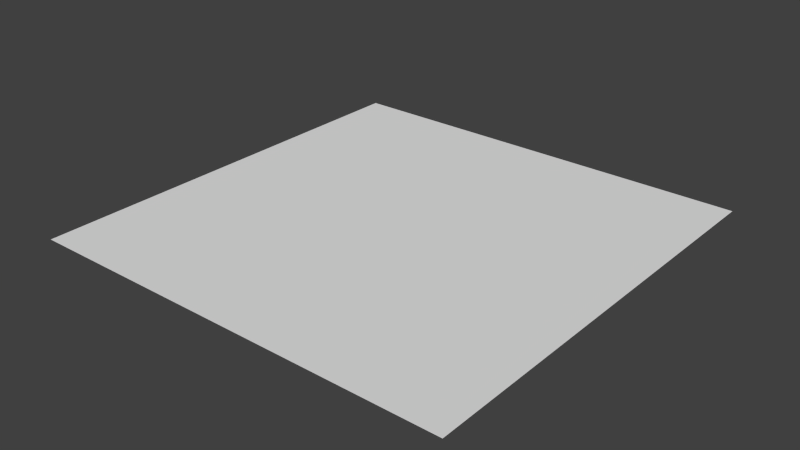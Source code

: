# Source: subdividedFloor.blend  (saved by Blender 2.63.0; exported with 4.5.12 LTS)
import bpy
from mathutils import Matrix  # noqa: F401  (used for matrix-valued properties, if any)

bpy.ops.wm.read_factory_settings(use_empty=True)
scene = bpy.context.scene
scene.name = 'Scene'

# ---- collections
col_collection_1 = bpy.data.collections.new('Collection 1'); scene.collection.children.link(col_collection_1)

# ---- world
world_world = bpy.data.worlds.new('World'); scene.world = world_world
world_world.color = (0.05088, 0.05088, 0.05088)
world_world.use_sun_shadow = False
world_world.sun_shadow_jitter_overblur = 0.0
world_world.cycles.sampling_method = 'MANUAL'
world_world.cycles.sample_map_resolution = 256

# ---- meshes
me_plane = bpy.data.meshes.new('Plane')
me_plane.from_pydata([(-14.74, 14.74, 0.0), (14.74, 14.74, 0.0), (-14.74, -14.74, 0.0), (14.74, -14.74, 0.0), (-1.712e-08, 14.74, 0.0), (-1.712e-08, -14.74, 0.0), (14.74, 2.18e-08, 0.0), (-14.74, 2.18e-08, 0.0), (-1.712e-08, 2.18e-08, 0.0), (7.372, 14.74, 0.0), (7.372, -14.74, 0.0), (14.74, 7.372, 0.0), (-14.74, -7.372, 0.0), (-7.372, 14.74, 0.0), (-7.372, -14.74, 0.0), (14.74, -7.372, 0.0), (-14.74, 7.372, 0.0), (-1.712e-08, 7.372, 0.0), (-1.712e-08, -7.372, 0.0), (-7.372, 2.18e-08, 0.0), (7.372, 2.18e-08, 0.0), (7.372, 7.372, 0.0), (-7.372, 7.372, 0.0), (-7.372, -7.372, 0.0), (7.372, -7.372, 0.0), (11.06, 14.74, 0.0), (11.06, -14.74, 0.0), (14.74, 11.06, 0.0), (-14.74, -11.06, 0.0), (-11.06, 14.74, 0.0), (-11.06, -14.74, 0.0), (14.74, -11.06, 0.0), (-14.74, 11.06, 0.0), (-1.712e-08, 11.06, 0.0), (-1.712e-08, -11.06, 0.0), (-11.06, 2.18e-08, 0.0), (3.686, 2.18e-08, 0.0), (3.686, 14.74, 0.0), (3.686, -14.74, 0.0), (14.74, 3.686, 0.0), (-14.74, -3.686, 0.0), (-3.686, 14.74, 0.0), (-3.686, -14.74, 0.0), (14.74, -3.686, 0.0), (-14.74, 3.686, 0.0), (-1.712e-08, 3.686, 0.0), (-1.712e-08, -3.686, 0.0), (-3.686, 2.18e-08, 0.0), (11.06, 2.18e-08, 0.0), (7.372, 11.06, 0.0), (7.372, 3.686, 0.0), (3.686, 7.372, 0.0), (11.06, 7.372, 0.0), (-7.372, 11.06, 0.0), (-7.372, 3.686, 0.0), (-11.06, 7.372, 0.0), (-3.686, 7.372, 0.0), (-7.372, -3.686, 0.0), (-7.372, -11.06, 0.0), (-11.06, -7.372, 0.0), (-3.686, -7.372, 0.0), (7.372, -3.686, 0.0), (7.372, -11.06, 0.0), (3.686, -7.372, 0.0), (11.06, -7.372, 0.0), (11.06, 11.06, 0.0), (-3.686, 11.06, 0.0), (-3.686, -3.686, 0.0), (11.06, -3.686, 0.0), (3.686, 11.06, 0.0), (3.686, 3.686, 0.0), (11.06, 3.686, 0.0), (-11.06, 11.06, 0.0), (-11.06, 3.686, 0.0), (-3.686, 3.686, 0.0), (-11.06, -3.686, 0.0), (-11.06, -11.06, 0.0), (-3.686, -11.06, 0.0), (3.686, -3.686, 0.0), (3.686, -11.06, 0.0), (11.06, -11.06, 0.0), (12.9, 14.74, 0.0), (12.9, -14.74, 0.0), (14.74, 12.9, 0.0), (-14.74, -12.9, 0.0), (-12.9, 14.74, 0.0), (-12.9, -14.74, 0.0), (14.74, -12.9, 0.0), (-14.74, 12.9, 0.0), (-1.712e-08, 12.9, 0.0), (-1.712e-08, -12.9, 0.0), (-12.9, 2.18e-08, 0.0), (1.843, 2.18e-08, 0.0), (1.843, 14.74, 0.0), (1.843, -14.74, 0.0), (14.74, 1.843, 0.0), (-14.74, -1.843, 0.0), (-1.843, 14.74, 0.0), (-1.843, -14.74, 0.0), (14.74, -1.843, 0.0), (-14.74, 1.843, 0.0), (-1.712e-08, 1.843, 0.0), (-1.712e-08, -1.843, 0.0), (-1.843, 2.18e-08, 0.0), (12.9, 2.18e-08, 0.0), (7.372, 12.9, 0.0), (7.372, 1.843, 0.0), (1.843, 7.372, 0.0), (9.215, 7.372, 0.0), (-7.372, 12.9, 0.0), (-7.372, 1.843, 0.0), (-12.9, 7.372, 0.0), (-5.529, 7.372, 0.0), (-7.372, -1.843, 0.0), (-7.372, -12.9, 0.0), (-12.9, -7.372, 0.0), (-5.529, -7.372, 0.0), (7.372, -1.843, 0.0), (7.372, -12.9, 0.0), (1.843, -7.372, 0.0), (9.215, -7.372, 0.0), (9.215, 14.74, 0.0), (9.215, -14.74, 0.0), (14.74, 9.215, 0.0), (-14.74, -9.215, 0.0), (-9.215, 14.74, 0.0), (-9.215, -14.74, 0.0), (14.74, -9.215, 0.0), (-14.74, 9.215, 0.0), (-1.712e-08, 9.215, 0.0), (-1.712e-08, -9.215, 0.0), (-9.215, 2.18e-08, 0.0), (5.529, 2.18e-08, 0.0), (5.529, 14.74, 0.0), (5.529, -14.74, 0.0), (14.74, 5.529, 0.0), (-14.74, -5.529, 0.0), (-5.529, 14.74, 0.0), (-5.529, -14.74, 0.0), (14.74, -5.529, 0.0), (-14.74, 5.529, 0.0), (-1.712e-08, 5.529, 0.0), (-1.712e-08, -5.529, 0.0), (-5.529, 2.18e-08, 0.0), (9.215, 2.18e-08, 0.0), (7.372, 9.215, 0.0), (7.372, 5.529, 0.0), (5.529, 7.372, 0.0), (12.9, 7.372, 0.0), (-7.372, 9.215, 0.0), (-7.372, 5.529, 0.0), (-9.215, 7.372, 0.0), (-1.843, 7.372, 0.0), (-7.372, -5.529, 0.0), (-7.372, -9.215, 0.0), (-9.215, -7.372, 0.0), (-1.843, -7.372, 0.0), (7.372, -5.529, 0.0), (7.372, -9.215, 0.0), (5.529, -7.372, 0.0), (12.9, -7.372, 0.0), (11.06, 12.9, 0.0), (11.06, 9.215, 0.0), (9.215, 11.06, 0.0), (12.9, 11.06, 0.0), (-3.686, 12.9, 0.0), (-3.686, 9.215, 0.0), (-5.529, 11.06, 0.0), (-1.843, 11.06, 0.0), (-3.686, -1.843, 0.0), (-3.686, -5.529, 0.0), (-5.529, -3.686, 0.0), (-1.843, -3.686, 0.0), (11.06, -1.843, 0.0), (11.06, -5.529, 0.0), (9.215, -3.686, 0.0), (12.9, -3.686, 0.0), (3.686, 12.9, 0.0), (3.686, 9.215, 0.0), (1.843, 11.06, 0.0), (5.529, 11.06, 0.0), (3.686, 5.529, 0.0), (3.686, 1.843, 0.0), (1.843, 3.686, 0.0), (5.529, 3.686, 0.0), (11.06, 5.529, 0.0), (11.06, 1.843, 0.0), (9.215, 3.686, 0.0), (12.9, 3.686, 0.0), (-11.06, 12.9, 0.0), (-11.06, 9.215, 0.0), (-12.9, 11.06, 0.0), (-9.215, 11.06, 0.0), (-11.06, 5.529, 0.0), (-11.06, 1.843, 0.0), (-12.9, 3.686, 0.0), (-9.215, 3.686, 0.0), (-3.686, 5.529, 0.0), (-3.686, 1.843, 0.0), (-5.529, 3.686, 0.0), (-1.843, 3.686, 0.0), (-11.06, -1.843, 0.0), (-11.06, -5.529, 0.0), (-12.9, -3.686, 0.0), (-9.215, -3.686, 0.0), (-11.06, -9.215, 0.0), (-11.06, -12.9, 0.0), (-12.9, -11.06, 0.0), (-9.215, -11.06, 0.0), (-3.686, -9.215, 0.0), (-3.686, -12.9, 0.0), (-5.529, -11.06, 0.0), (-1.843, -11.06, 0.0), (3.686, -1.843, 0.0), (3.686, -5.529, 0.0), (1.843, -3.686, 0.0), (5.529, -3.686, 0.0), (3.686, -9.215, 0.0), (3.686, -12.9, 0.0), (1.843, -11.06, 0.0), (5.529, -11.06, 0.0), (11.06, -9.215, 0.0), (11.06, -12.9, 0.0), (9.215, -11.06, 0.0), (12.9, -11.06, 0.0), (12.9, 12.9, 0.0), (-1.843, 12.9, 0.0), (-1.843, -1.843, 0.0), (12.9, -1.843, 0.0), (5.529, 12.9, 0.0), (5.529, 5.529, 0.0), (12.9, 5.529, 0.0), (-9.215, 12.9, 0.0), (-9.215, 5.529, 0.0), (-1.843, 5.529, 0.0), (-9.215, -1.843, 0.0), (-9.215, -9.215, 0.0), (-1.843, -9.215, 0.0), (5.529, -1.843, 0.0), (5.529, -9.215, 0.0), (12.9, -9.215, 0.0), (9.215, 12.9, 0.0), (9.215, 9.215, 0.0), (12.9, 9.215, 0.0), (-5.529, 12.9, 0.0), (-5.529, 9.215, 0.0), (-1.843, 9.215, 0.0), (-5.529, -1.843, 0.0), (-5.529, -5.529, 0.0), (-1.843, -5.529, 0.0), (9.215, -1.843, 0.0), (9.215, -5.529, 0.0), (12.9, -5.529, 0.0), (1.843, 12.9, 0.0), (1.843, 9.215, 0.0), (5.529, 9.215, 0.0), (1.843, 5.529, 0.0), (1.843, 1.843, 0.0), (5.529, 1.843, 0.0), (9.215, 5.529, 0.0), (9.215, 1.843, 0.0), (12.9, 1.843, 0.0), (-12.9, 12.9, 0.0), (-12.9, 9.215, 0.0), (-9.215, 9.215, 0.0), (-12.9, 5.529, 0.0), (-12.9, 1.843, 0.0), (-9.215, 1.843, 0.0), (-5.529, 5.529, 0.0), (-5.529, 1.843, 0.0), (-1.843, 1.843, 0.0), (-12.9, -1.843, 0.0), (-12.9, -5.529, 0.0), (-9.215, -5.529, 0.0), (-12.9, -9.215, 0.0), (-12.9, -12.9, 0.0), (-9.215, -12.9, 0.0), (-5.529, -9.215, 0.0), (-5.529, -12.9, 0.0), (-1.843, -12.9, 0.0), (1.843, -1.843, 0.0), (1.843, -5.529, 0.0), (5.529, -5.529, 0.0), (1.843, -9.215, 0.0), (1.843, -12.9, 0.0), (5.529, -12.9, 0.0), (9.215, -9.215, 0.0), (9.215, -12.9, 0.0), (12.9, -12.9, 0.0), (13.82, 14.74, 0.0), (13.82, -14.74, 0.0), (14.74, 13.82, 0.0), (-14.74, -13.82, 0.0), (-13.82, 14.74, 0.0), (-13.82, -14.74, 0.0), (14.74, -13.82, 0.0), (-14.74, 13.82, 0.0), (-1.712e-08, 13.82, 0.0), (-1.712e-08, -13.82, 0.0), (-13.82, 2.18e-08, 0.0), (0.9215, 2.18e-08, 0.0), (0.9215, 14.74, 0.0), (0.9215, -14.74, 0.0), (14.74, 0.9215, 0.0), (-14.74, -0.9215, 0.0), (-0.9215, 14.74, 0.0), (-0.9215, -14.74, 0.0), (14.74, -0.9215, 0.0), (-14.74, 0.9215, 0.0), (-1.712e-08, 0.9215, 0.0), (-1.712e-08, -0.9215, 0.0), (-0.9215, 2.18e-08, 0.0), (13.82, 2.18e-08, 0.0), (7.372, 13.82, 0.0), (7.372, 0.9215, 0.0), (0.9215, 7.372, 0.0), (8.294, 7.372, 0.0), (-7.372, 13.82, 0.0), (-7.372, 0.9215, 0.0), (-13.82, 7.372, 0.0), (-6.451, 7.372, 0.0), (-7.372, -0.9215, 0.0), (-7.372, -13.82, 0.0), (-13.82, -7.372, 0.0), (-6.451, -7.372, 0.0), (7.372, -0.9215, 0.0), (7.372, -13.82, 0.0), (0.9215, -7.372, 0.0), (8.294, -7.372, 0.0), (8.294, 14.74, 0.0), (8.294, -14.74, 0.0), (14.74, 8.294, 0.0), (-14.74, -8.294, 0.0), (-8.294, 14.74, 0.0), (-8.294, -14.74, 0.0), (14.74, -8.294, 0.0), (-14.74, 8.294, 0.0), (-1.712e-08, 8.294, 0.0), (-1.712e-08, -8.294, 0.0), (-8.294, 2.18e-08, 0.0), (6.451, 2.18e-08, 0.0), (6.451, 14.74, 0.0), (6.451, -14.74, 0.0), (14.74, 6.451, 0.0), (-14.74, -6.451, 0.0), (-6.451, 14.74, 0.0), (-6.451, -14.74, 0.0), (14.74, -6.451, 0.0), (-14.74, 6.451, 0.0), (-1.712e-08, 6.451, 0.0), (-1.712e-08, -6.451, 0.0), (-6.451, 2.18e-08, 0.0), (8.294, 2.18e-08, 0.0), (7.372, 8.294, 0.0), (7.372, 6.451, 0.0), (6.451, 7.372, 0.0), (13.82, 7.372, 0.0), (-7.372, 8.294, 0.0), (-7.372, 6.451, 0.0), (-8.294, 7.372, 0.0), (-0.9215, 7.372, 0.0), (-7.372, -6.451, 0.0), (-7.372, -8.294, 0.0), (-8.294, -7.372, 0.0), (-0.9215, -7.372, 0.0), (7.372, -6.451, 0.0), (7.372, -8.294, 0.0), (6.451, -7.372, 0.0), (13.82, -7.372, 0.0), (11.06, 13.82, 0.0), (11.06, 8.294, 0.0), (8.294, 11.06, 0.0), (11.98, 11.06, 0.0), (-3.686, 13.82, 0.0), (-3.686, 8.294, 0.0), (-6.451, 11.06, 0.0), (-2.765, 11.06, 0.0), (-3.686, -0.9215, 0.0), (-3.686, -6.451, 0.0), (-6.451, -3.686, 0.0), (-2.765, -3.686, 0.0), (11.06, -0.9215, 0.0), (11.06, -6.451, 0.0), (8.294, -3.686, 0.0), (11.98, -3.686, 0.0), (3.686, 13.82, 0.0), (3.686, 8.294, 0.0), (0.9215, 11.06, 0.0), (4.608, 11.06, 0.0), (3.686, 6.451, 0.0), (3.686, 0.9215, 0.0), (0.9215, 3.686, 0.0), (4.608, 3.686, 0.0), (11.06, 6.451, 0.0), (11.06, 0.9215, 0.0), (8.294, 3.686, 0.0), (11.98, 3.686, 0.0), (-11.06, 13.82, 0.0), (-11.06, 8.294, 0.0), (-13.82, 11.06, 0.0), (-10.14, 11.06, 0.0), (-11.06, 6.451, 0.0), (-11.06, 0.9215, 0.0), (-13.82, 3.686, 0.0), (-10.14, 3.686, 0.0), (-3.686, 6.451, 0.0), (-3.686, 0.9215, 0.0), (-6.451, 3.686, 0.0), (-2.765, 3.686, 0.0), (-11.06, -0.9215, 0.0), (-11.06, -6.451, 0.0), (-13.82, -3.686, 0.0), (-10.14, -3.686, 0.0), (-11.06, -8.294, 0.0), (-11.06, -13.82, 0.0), (-13.82, -11.06, 0.0), (-10.14, -11.06, 0.0), (-3.686, -8.294, 0.0), (-3.686, -13.82, 0.0), (-6.451, -11.06, 0.0), (-2.765, -11.06, 0.0), (3.686, -0.9215, 0.0), (3.686, -6.451, 0.0), (0.9215, -3.686, 0.0), (4.608, -3.686, 0.0), (3.686, -8.294, 0.0), (3.686, -13.82, 0.0), (0.9215, -11.06, 0.0), (4.608, -11.06, 0.0), (11.06, -8.294, 0.0), (11.06, -13.82, 0.0), (8.294, -11.06, 0.0), (11.98, -11.06, 0.0), (11.98, 14.74, 0.0), (11.98, -14.74, 0.0), (14.74, 11.98, 0.0), (-14.74, -11.98, 0.0), (-11.98, 14.74, 0.0), (-11.98, -14.74, 0.0), (14.74, -11.98, 0.0), (-14.74, 11.98, 0.0), (-1.712e-08, 11.98, 0.0), (-1.712e-08, -11.98, 0.0), (-11.98, 2.18e-08, 0.0), (2.765, 2.18e-08, 0.0), (2.765, 14.74, 0.0), (2.765, -14.74, 0.0), (14.74, 2.765, 0.0), (-14.74, -2.765, 0.0), (-2.765, 14.74, 0.0), (-2.765, -14.74, 0.0), (14.74, -2.765, 0.0), (-14.74, 2.765, 0.0), (-1.712e-08, 2.765, 0.0), (-1.712e-08, -2.765, 0.0), (-2.765, 2.18e-08, 0.0), (11.98, 2.18e-08, 0.0), (7.372, 11.98, 0.0), (7.372, 2.765, 0.0), (2.765, 7.372, 0.0), (10.14, 7.372, 0.0), (-7.372, 11.98, 0.0), (-7.372, 2.765, 0.0), (-11.98, 7.372, 0.0), (-4.608, 7.372, 0.0), (-7.372, -2.765, 0.0), (-7.372, -11.98, 0.0), (-11.98, -7.372, 0.0), (-4.608, -7.372, 0.0), (7.372, -2.765, 0.0), (7.372, -11.98, 0.0), (2.765, -7.372, 0.0), (10.14, -7.372, 0.0), (10.14, 14.74, 0.0), (10.14, -14.74, 0.0), (14.74, 10.14, 0.0), (-14.74, -10.14, 0.0), (-10.14, 14.74, 0.0), (-10.14, -14.74, 0.0), (14.74, -10.14, 0.0), (-14.74, 10.14, 0.0), (-1.712e-08, 10.14, 0.0), (-1.712e-08, -10.14, 0.0), (-10.14, 2.18e-08, 0.0), (4.608, 2.18e-08, 0.0), (4.608, 14.74, 0.0), (4.608, -14.74, 0.0), (14.74, 4.608, 0.0), (-14.74, -4.608, 0.0), (-4.608, 14.74, 0.0), (-4.608, -14.74, 0.0), (14.74, -4.608, 0.0), (-14.74, 4.608, 0.0), (-1.712e-08, 4.608, 0.0), (-1.712e-08, -4.608, 0.0), (-4.608, 2.18e-08, 0.0), (10.14, 2.18e-08, 0.0), (7.372, 10.14, 0.0), (7.372, 4.608, 0.0), (4.608, 7.372, 0.0), (11.98, 7.372, 0.0), (-7.372, 10.14, 0.0), (-7.372, 4.608, 0.0), (-10.14, 7.372, 0.0), (-2.765, 7.372, 0.0), (-7.372, -4.608, 0.0), (-7.372, -10.14, 0.0), (-10.14, -7.372, 0.0), (-2.765, -7.372, 0.0), (7.372, -4.608, 0.0), (7.372, -10.14, 0.0), (4.608, -7.372, 0.0), (11.98, -7.372, 0.0), (11.06, 11.98, 0.0), (11.06, 10.14, 0.0), (10.14, 11.06, 0.0), (13.82, 11.06, 0.0), (-3.686, 11.98, 0.0), (-3.686, 10.14, 0.0), (-4.608, 11.06, 0.0), (-0.9215, 11.06, 0.0), (-3.686, -2.765, 0.0), (-3.686, -4.608, 0.0), (-4.608, -3.686, 0.0), (-0.9215, -3.686, 0.0), (11.06, -2.765, 0.0), (11.06, -4.608, 0.0), (10.14, -3.686, 0.0), (13.82, -3.686, 0.0), (3.686, 11.98, 0.0), (3.686, 10.14, 0.0), (2.765, 11.06, 0.0), (6.451, 11.06, 0.0), (3.686, 4.608, 0.0), (3.686, 2.765, 0.0), (2.765, 3.686, 0.0), (6.451, 3.686, 0.0), (11.06, 4.608, 0.0), (11.06, 2.765, 0.0), (10.14, 3.686, 0.0), (13.82, 3.686, 0.0), (-11.06, 11.98, 0.0), (-11.06, 10.14, 0.0), (-11.98, 11.06, 0.0), (-8.294, 11.06, 0.0), (-11.06, 4.608, 0.0), (-11.06, 2.765, 0.0), (-11.98, 3.686, 0.0), (-8.294, 3.686, 0.0), (-3.686, 4.608, 0.0), (-3.686, 2.765, 0.0), (-4.608, 3.686, 0.0), (-0.9215, 3.686, 0.0), (-11.06, -2.765, 0.0), (-11.06, -4.608, 0.0), (-11.98, -3.686, 0.0), (-8.294, -3.686, 0.0), (-11.06, -10.14, 0.0), (-11.06, -11.98, 0.0), (-11.98, -11.06, 0.0), (-8.294, -11.06, 0.0), (-3.686, -10.14, 0.0), (-3.686, -11.98, 0.0), (-4.608, -11.06, 0.0), (-0.9215, -11.06, 0.0), (3.686, -2.765, 0.0), (3.686, -4.608, 0.0), (2.765, -3.686, 0.0), (6.451, -3.686, 0.0), (3.686, -10.14, 0.0), (3.686, -11.98, 0.0), (2.765, -11.06, 0.0), (6.451, -11.06, 0.0), (11.06, -10.14, 0.0), (11.06, -11.98, 0.0), (10.14, -11.06, 0.0), (13.82, -11.06, 0.0), (12.9, 13.82, 0.0), (12.9, 11.98, 0.0), (11.98, 12.9, 0.0), (13.82, 12.9, 0.0), (-1.843, 13.82, 0.0), (-1.843, 11.98, 0.0), (-2.765, 12.9, 0.0), (-0.9215, 12.9, 0.0), (-1.843, -0.9215, 0.0), (-1.843, -2.765, 0.0), (-2.765, -1.843, 0.0), (-0.9215, -1.843, 0.0), (12.9, -0.9215, 0.0), (12.9, -2.765, 0.0), (11.98, -1.843, 0.0), (13.82, -1.843, 0.0), (5.529, 13.82, 0.0), (5.529, 11.98, 0.0), (4.608, 12.9, 0.0), (6.451, 12.9, 0.0), (5.529, 6.451, 0.0), (5.529, 4.608, 0.0), (4.608, 5.529, 0.0), (6.451, 5.529, 0.0), (12.9, 6.451, 0.0), (12.9, 4.608, 0.0), (11.98, 5.529, 0.0), (13.82, 5.529, 0.0), (-9.215, 13.82, 0.0), (-9.215, 11.98, 0.0), (-10.14, 12.9, 0.0), (-8.294, 12.9, 0.0), (-9.215, 6.451, 0.0), (-9.215, 4.608, 0.0), (-10.14, 5.529, 0.0), (-8.294, 5.529, 0.0), (-1.843, 6.451, 0.0), (-1.843, 4.608, 0.0), (-2.765, 5.529, 0.0), (-0.9215, 5.529, 0.0), (-9.215, -0.9215, 0.0), (-9.215, -2.765, 0.0), (-10.14, -1.843, 0.0), (-8.294, -1.843, 0.0), (-9.215, -8.294, 0.0), (-9.215, -10.14, 0.0), (-10.14, -9.215, 0.0), (-8.294, -9.215, 0.0), (-1.843, -8.294, 0.0), (-1.843, -10.14, 0.0), (-2.765, -9.215, 0.0), (-0.9215, -9.215, 0.0), (5.529, -0.9215, 0.0), (5.529, -2.765, 0.0), (4.608, -1.843, 0.0), (6.451, -1.843, 0.0), (5.529, -8.294, 0.0), (5.529, -10.14, 0.0), (4.608, -9.215, 0.0), (6.451, -9.215, 0.0), (12.9, -8.294, 0.0), (12.9, -10.14, 0.0), (11.98, -9.215, 0.0), (13.82, -9.215, 0.0), (9.215, 13.82, 0.0), (9.215, 11.98, 0.0), (8.294, 12.9, 0.0), (10.14, 12.9, 0.0), (9.215, 10.14, 0.0), (9.215, 8.294, 0.0), (8.294, 9.215, 0.0), (10.14, 9.215, 0.0), (12.9, 10.14, 0.0), (12.9, 8.294, 0.0), (11.98, 9.215, 0.0), (13.82, 9.215, 0.0), (-5.529, 13.82, 0.0), (-5.529, 11.98, 0.0), (-6.451, 12.9, 0.0), (-4.608, 12.9, 0.0), (-5.529, 10.14, 0.0), (-5.529, 8.294, 0.0), (-6.451, 9.215, 0.0), (-4.608, 9.215, 0.0), (-1.843, 10.14, 0.0), (-1.843, 8.294, 0.0), (-2.765, 9.215, 0.0), (-0.9215, 9.215, 0.0), (-5.529, -0.9215, 0.0), (-5.529, -2.765, 0.0), (-6.451, -1.843, 0.0), (-4.608, -1.843, 0.0), (-5.529, -4.608, 0.0), (-5.529, -6.451, 0.0), (-6.451, -5.529, 0.0), (-4.608, -5.529, 0.0), (-1.843, -4.608, 0.0), (-1.843, -6.451, 0.0), (-2.765, -5.529, 0.0), (-0.9215, -5.529, 0.0), (9.215, -0.9215, 0.0), (9.215, -2.765, 0.0), (8.294, -1.843, 0.0), (10.14, -1.843, 0.0), (9.215, -4.608, 0.0), (9.215, -6.451, 0.0), (8.294, -5.529, 0.0), (10.14, -5.529, 0.0), (12.9, -4.608, 0.0), (12.9, -6.451, 0.0), (11.98, -5.529, 0.0), (13.82, -5.529, 0.0), (1.843, 13.82, 0.0), (1.843, 11.98, 0.0), (0.9215, 12.9, 0.0), (2.765, 12.9, 0.0), (1.843, 10.14, 0.0), (1.843, 8.294, 0.0), (0.9215, 9.215, 0.0), (2.765, 9.215, 0.0), (5.529, 10.14, 0.0), (5.529, 8.294, 0.0), (4.608, 9.215, 0.0), (6.451, 9.215, 0.0), (1.843, 6.451, 0.0), (1.843, 4.608, 0.0), (0.9215, 5.529, 0.0), (2.765, 5.529, 0.0), (1.843, 2.765, 0.0), (1.843, 0.9215, 0.0), (0.9215, 1.843, 0.0), (2.765, 1.843, 0.0), (5.529, 2.765, 0.0), (5.529, 0.9215, 0.0), (4.608, 1.843, 0.0), (6.451, 1.843, 0.0), (9.215, 6.451, 0.0), (9.215, 4.608, 0.0), (8.294, 5.529, 0.0), (10.14, 5.529, 0.0), (9.215, 2.765, 0.0), (9.215, 0.9215, 0.0), (8.294, 1.843, 0.0), (10.14, 1.843, 0.0), (12.9, 2.765, 0.0), (12.9, 0.9215, 0.0), (11.98, 1.843, 0.0), (13.82, 1.843, 0.0), (-12.9, 13.82, 0.0), (-12.9, 11.98, 0.0), (-13.82, 12.9, 0.0), (-11.98, 12.9, 0.0), (-12.9, 10.14, 0.0), (-12.9, 8.294, 0.0), (-13.82, 9.215, 0.0), (-11.98, 9.215, 0.0), (-9.215, 10.14, 0.0), (-9.215, 8.294, 0.0), (-10.14, 9.215, 0.0), (-8.294, 9.215, 0.0), (-12.9, 6.451, 0.0), (-12.9, 4.608, 0.0), (-13.82, 5.529, 0.0), (-11.98, 5.529, 0.0), (-12.9, 2.765, 0.0), (-12.9, 0.9215, 0.0), (-13.82, 1.843, 0.0), (-11.98, 1.843, 0.0), (-9.215, 2.765, 0.0), (-9.215, 0.9215, 0.0), (-10.14, 1.843, 0.0), (-8.294, 1.843, 0.0), (-5.529, 6.451, 0.0), (-5.529, 4.608, 0.0), (-6.451, 5.529, 0.0), (-4.608, 5.529, 0.0), (-5.529, 2.765, 0.0), (-5.529, 0.9215, 0.0), (-6.451, 1.843, 0.0), (-4.608, 1.843, 0.0), (-1.843, 2.765, 0.0), (-1.843, 0.9215, 0.0), (-2.765, 1.843, 0.0), (-0.9215, 1.843, 0.0), (-12.9, -0.9215, 0.0), (-12.9, -2.765, 0.0), (-13.82, -1.843, 0.0), (-11.98, -1.843, 0.0), (-12.9, -4.608, 0.0), (-12.9, -6.451, 0.0), (-13.82, -5.529, 0.0), (-11.98, -5.529, 0.0), (-9.215, -4.608, 0.0), (-9.215, -6.451, 0.0), (-10.14, -5.529, 0.0), (-8.294, -5.529, 0.0), (-12.9, -8.294, 0.0), (-12.9, -10.14, 0.0), (-13.82, -9.215, 0.0), (-11.98, -9.215, 0.0), (-12.9, -11.98, 0.0), (-12.9, -13.82, 0.0), (-13.82, -12.9, 0.0), (-11.98, -12.9, 0.0), (-9.215, -11.98, 0.0), (-9.215, -13.82, 0.0), (-10.14, -12.9, 0.0), (-8.294, -12.9, 0.0), (-5.529, -8.294, 0.0), (-5.529, -10.14, 0.0), (-6.451, -9.215, 0.0), (-4.608, -9.215, 0.0), (-5.529, -11.98, 0.0), (-5.529, -13.82, 0.0), (-6.451, -12.9, 0.0), (-4.608, -12.9, 0.0), (-1.843, -11.98, 0.0), (-1.843, -13.82, 0.0), (-2.765, -12.9, 0.0), (-0.9215, -12.9, 0.0), (1.843, -0.9215, 0.0), (1.843, -2.765, 0.0), (0.9215, -1.843, 0.0), (2.765, -1.843, 0.0), (1.843, -4.608, 0.0), (1.843, -6.451, 0.0), (0.9215, -5.529, 0.0), (2.765, -5.529, 0.0), (5.529, -4.608, 0.0), (5.529, -6.451, 0.0), (4.608, -5.529, 0.0), (6.451, -5.529, 0.0), (1.843, -8.294, 0.0), (1.843, -10.14, 0.0), (0.9215, -9.215, 0.0), (2.765, -9.215, 0.0), (1.843, -11.98, 0.0), (1.843, -13.82, 0.0), (0.9215, -12.9, 0.0), (2.765, -12.9, 0.0), (5.529, -11.98, 0.0), (5.529, -13.82, 0.0), (4.608, -12.9, 0.0), (6.451, -12.9, 0.0), (9.215, -8.294, 0.0), (9.215, -10.14, 0.0), (8.294, -9.215, 0.0), (10.14, -9.215, 0.0), (9.215, -11.98, 0.0), (9.215, -13.82, 0.0), (8.294, -12.9, 0.0), (10.14, -12.9, 0.0), (12.9, -11.98, 0.0), (12.9, -13.82, 0.0), (11.98, -12.9, 0.0), (13.82, -12.9, 0.0), (13.82, 13.82, 0.0), (-0.9215, 13.82, 0.0), (-0.9215, -0.9215, 0.0), (13.82, -0.9215, 0.0), (6.451, 13.82, 0.0), (6.451, 6.451, 0.0), (13.82, 6.451, 0.0), (-8.294, 13.82, 0.0), (-8.294, 6.451, 0.0), (-0.9215, 6.451, 0.0), (-8.294, -0.9215, 0.0), (-8.294, -8.294, 0.0), (-0.9215, -8.294, 0.0), (6.451, -0.9215, 0.0), (6.451, -8.294, 0.0), (13.82, -8.294, 0.0), (10.14, 13.82, 0.0), (10.14, 10.14, 0.0), (13.82, 10.14, 0.0), (-4.608, 13.82, 0.0), (-4.608, 10.14, 0.0), (-0.9215, 10.14, 0.0), (-4.608, -0.9215, 0.0), (-4.608, -4.608, 0.0), (-0.9215, -4.608, 0.0), (10.14, -0.9215, 0.0), (10.14, -4.608, 0.0), (13.82, -4.608, 0.0), (2.765, 13.82, 0.0), (2.765, 10.14, 0.0), (6.451, 10.14, 0.0), (2.765, 6.451, 0.0), (2.765, 2.765, 0.0), (6.451, 2.765, 0.0), (10.14, 6.451, 0.0), (10.14, 2.765, 0.0), (13.82, 2.765, 0.0), (-11.98, 13.82, 0.0), (-11.98, 10.14, 0.0), (-8.294, 10.14, 0.0), (-11.98, 6.451, 0.0), (-11.98, 2.765, 0.0), (-8.294, 2.765, 0.0), (-4.608, 6.451, 0.0), (-4.608, 2.765, 0.0), (-0.9215, 2.765, 0.0), (-11.98, -0.9215, 0.0), (-11.98, -4.608, 0.0), (-8.294, -4.608, 0.0), (-11.98, -8.294, 0.0), (-11.98, -11.98, 0.0), (-8.294, -11.98, 0.0), (-4.608, -8.294, 0.0), (-4.608, -11.98, 0.0), (-0.9215, -11.98, 0.0), (2.765, -0.9215, 0.0), (2.765, -4.608, 0.0), (6.451, -4.608, 0.0), (2.765, -8.294, 0.0), (2.765, -11.98, 0.0), (6.451, -11.98, 0.0), (10.14, -8.294, 0.0), (10.14, -11.98, 0.0), (13.82, -11.98, 0.0), (11.98, 13.82, 0.0), (11.98, 11.98, 0.0), (13.82, 11.98, 0.0), (-2.765, 13.82, 0.0), (-2.765, 11.98, 0.0), (-0.9215, 11.98, 0.0), (-2.765, -0.9215, 0.0), (-2.765, -2.765, 0.0), (-0.9215, -2.765, 0.0), (11.98, -0.9215, 0.0), (11.98, -2.765, 0.0), (13.82, -2.765, 0.0), (4.608, 13.82, 0.0), (4.608, 11.98, 0.0), (6.451, 11.98, 0.0), (4.608, 6.451, 0.0), (4.608, 4.608, 0.0), (6.451, 4.608, 0.0), (11.98, 6.451, 0.0), (11.98, 4.608, 0.0), (13.82, 4.608, 0.0), (-10.14, 13.82, 0.0), (-10.14, 11.98, 0.0), (-8.294, 11.98, 0.0), (-10.14, 6.451, 0.0), (-10.14, 4.608, 0.0), (-8.294, 4.608, 0.0), (-2.765, 6.451, 0.0), (-2.765, 4.608, 0.0), (-0.9215, 4.608, 0.0), (-10.14, -0.9215, 0.0), (-10.14, -2.765, 0.0), (-8.294, -2.765, 0.0), (-10.14, -8.294, 0.0), (-10.14, -10.14, 0.0), (-8.294, -10.14, 0.0), (-2.765, -8.294, 0.0), (-2.765, -10.14, 0.0), (-0.9215, -10.14, 0.0), (4.608, -0.9215, 0.0), (4.608, -2.765, 0.0), (6.451, -2.765, 0.0), (4.608, -8.294, 0.0), (4.608, -10.14, 0.0), (6.451, -10.14, 0.0), (11.98, -8.294, 0.0), (11.98, -10.14, 0.0), (13.82, -10.14, 0.0), (8.294, 13.82, 0.0), (8.294, 11.98, 0.0), (10.14, 11.98, 0.0), (8.294, 10.14, 0.0), (8.294, 8.294, 0.0), (10.14, 8.294, 0.0), (11.98, 10.14, 0.0), (11.98, 8.294, 0.0), (13.82, 8.294, 0.0), (-6.451, 13.82, 0.0), (-6.451, 11.98, 0.0), (-4.608, 11.98, 0.0), (-6.451, 10.14, 0.0), (-6.451, 8.294, 0.0), (-4.608, 8.294, 0.0), (-2.765, 10.14, 0.0), (-2.765, 8.294, 0.0), (-0.9215, 8.294, 0.0), (-6.451, -0.9215, 0.0), (-6.451, -2.765, 0.0), (-4.608, -2.765, 0.0), (-6.451, -4.608, 0.0), (-6.451, -6.451, 0.0), (-4.608, -6.451, 0.0), (-2.765, -4.608, 0.0), (-2.765, -6.451, 0.0), (-0.9215, -6.451, 0.0), (8.294, -0.9215, 0.0), (8.294, -2.765, 0.0), (10.14, -2.765, 0.0), (8.294, -4.608, 0.0), (8.294, -6.451, 0.0), (10.14, -6.451, 0.0), (11.98, -4.608, 0.0), (11.98, -6.451, 0.0), (13.82, -6.451, 0.0), (0.9215, 13.82, 0.0), (0.9215, 11.98, 0.0), (2.765, 11.98, 0.0), (0.9215, 10.14, 0.0), (0.9215, 8.294, 0.0), (2.765, 8.294, 0.0), (4.608, 10.14, 0.0), (4.608, 8.294, 0.0), (6.451, 8.294, 0.0), (0.9215, 6.451, 0.0), (0.9215, 4.608, 0.0), (2.765, 4.608, 0.0), (0.9215, 2.765, 0.0), (0.9215, 0.9215, 0.0), (2.765, 0.9215, 0.0), (4.608, 2.765, 0.0), (4.608, 0.9215, 0.0), (6.451, 0.9215, 0.0), (8.294, 6.451, 0.0), (8.294, 4.608, 0.0), (10.14, 4.608, 0.0), (8.294, 2.765, 0.0), (8.294, 0.9215, 0.0), (10.14, 0.9215, 0.0), (11.98, 2.765, 0.0), (11.98, 0.9215, 0.0), (13.82, 0.9215, 0.0), (-13.82, 13.82, 0.0), (-13.82, 11.98, 0.0), (-11.98, 11.98, 0.0), (-13.82, 10.14, 0.0), (-13.82, 8.294, 0.0), (-11.98, 8.294, 0.0), (-10.14, 10.14, 0.0), (-10.14, 8.294, 0.0), (-8.294, 8.294, 0.0), (-13.82, 6.451, 0.0), (-13.82, 4.608, 0.0), (-11.98, 4.608, 0.0), (-13.82, 2.765, 0.0), (-13.82, 0.9215, 0.0), (-11.98, 0.9215, 0.0), (-10.14, 2.765, 0.0), (-10.14, 0.9215, 0.0), (-8.294, 0.9215, 0.0), (-6.451, 6.451, 0.0), (-6.451, 4.608, 0.0), (-4.608, 4.608, 0.0), (-6.451, 2.765, 0.0), (-6.451, 0.9215, 0.0), (-4.608, 0.9215, 0.0), (-2.765, 2.765, 0.0), (-2.765, 0.9215, 0.0), (-0.9215, 0.9215, 0.0), (-13.82, -0.9215, 0.0), (-13.82, -2.765, 0.0), (-11.98, -2.765, 0.0), (-13.82, -4.608, 0.0), (-13.82, -6.451, 0.0), (-11.98, -6.451, 0.0), (-10.14, -4.608, 0.0), (-10.14, -6.451, 0.0), (-8.294, -6.451, 0.0), (-13.82, -8.294, 0.0), (-13.82, -10.14, 0.0), (-11.98, -10.14, 0.0), (-13.82, -11.98, 0.0), (-13.82, -13.82, 0.0), (-11.98, -13.82, 0.0), (-10.14, -11.98, 0.0), (-10.14, -13.82, 0.0), (-8.294, -13.82, 0.0), (-6.451, -8.294, 0.0), (-6.451, -10.14, 0.0), (-4.608, -10.14, 0.0), (-6.451, -11.98, 0.0), (-6.451, -13.82, 0.0), (-4.608, -13.82, 0.0), (-2.765, -11.98, 0.0), (-2.765, -13.82, 0.0), (-0.9215, -13.82, 0.0), (0.9215, -0.9215, 0.0), (0.9215, -2.765, 0.0), (2.765, -2.765, 0.0), (0.9215, -4.608, 0.0), (0.9215, -6.451, 0.0), (2.765, -6.451, 0.0), (4.608, -4.608, 0.0), (4.608, -6.451, 0.0), (6.451, -6.451, 0.0), (0.9215, -8.294, 0.0), (0.9215, -10.14, 0.0), (2.765, -10.14, 0.0), (0.9215, -11.98, 0.0), (0.9215, -13.82, 0.0), (2.765, -13.82, 0.0), (4.608, -11.98, 0.0), (4.608, -13.82, 0.0), (6.451, -13.82, 0.0), (8.294, -8.294, 0.0), (8.294, -10.14, 0.0), (10.14, -10.14, 0.0), (8.294, -11.98, 0.0), (8.294, -13.82, 0.0), (10.14, -13.82, 0.0), (11.98, -11.98, 0.0), (11.98, -13.82, 0.0), (13.82, -13.82, 0.0)], [], [(833, 291, 1, 289), (834, 297, 4, 305), (835, 310, 8, 311), (836, 307, 6, 312), (837, 313, 9, 341), (838, 354, 21, 355), (839, 343, 11, 356), (840, 317, 13, 333), (841, 358, 22, 359), (842, 349, 17, 360), (843, 321, 19, 339), (844, 362, 23, 363), (845, 338, 18, 364), (846, 325, 20, 340), (847, 366, 24, 367), (848, 335, 15, 368), (849, 369, 25, 473), (850, 514, 65, 515), (851, 475, 27, 516), (852, 373, 41, 489), (853, 518, 66, 519), (854, 481, 33, 520), (855, 377, 47, 495), (856, 522, 67, 523), (857, 494, 46, 524), (858, 381, 48, 496), (859, 526, 68, 527), (860, 491, 43, 528), (861, 385, 37, 445), (862, 530, 69, 531), (863, 497, 49, 532), (864, 389, 51, 459), (865, 534, 70, 535), (866, 458, 50, 536), (867, 393, 52, 460), (868, 538, 71, 539), (869, 447, 39, 540), (870, 397, 29, 437), (871, 542, 72, 543), (872, 501, 53, 544), (873, 401, 55, 463), (874, 546, 73, 547), (875, 462, 54, 548), (876, 405, 56, 464), (877, 550, 74, 551), (878, 453, 45, 552), (879, 409, 35, 443), (880, 554, 75, 555), (881, 505, 57, 556), (882, 413, 59, 467), (883, 558, 76, 559), (884, 466, 58, 560), (885, 417, 60, 468), (886, 562, 77, 563), (887, 442, 34, 564), (888, 421, 36, 444), (889, 566, 78, 567), (890, 509, 61, 568), (891, 425, 63, 471), (892, 570, 79, 571), (893, 470, 62, 572), (894, 429, 64, 472), (895, 574, 80, 575), (896, 439, 31, 576), (897, 577, 81, 433), (898, 578, 225, 579), (899, 435, 83, 580), (900, 581, 97, 449), (901, 582, 226, 583), (902, 441, 89, 584), (903, 585, 103, 455), (904, 586, 227, 587), (905, 454, 102, 588), (906, 589, 104, 456), (907, 590, 228, 591), (908, 451, 99, 592), (909, 593, 133, 485), (910, 594, 229, 595), (911, 457, 105, 596), (912, 597, 147, 499), (913, 598, 230, 599), (914, 498, 146, 600), (915, 601, 148, 500), (916, 602, 231, 603), (917, 487, 135, 604), (918, 605, 125, 477), (919, 606, 232, 607), (920, 461, 109, 608), (921, 609, 151, 503), (922, 610, 233, 611), (923, 502, 150, 612), (924, 613, 152, 504), (925, 614, 234, 615), (926, 493, 141, 616), (927, 617, 131, 483), (928, 618, 235, 619), (929, 465, 113, 620), (930, 621, 155, 507), (931, 622, 236, 623), (932, 506, 154, 624), (933, 625, 156, 508), (934, 626, 237, 627), (935, 482, 130, 628), (936, 629, 132, 484), (937, 630, 238, 631), (938, 469, 117, 632), (939, 633, 159, 511), (940, 634, 239, 635), (941, 510, 158, 636), (942, 637, 160, 512), (943, 638, 240, 639), (944, 479, 127, 640), (945, 641, 121, 329), (946, 642, 241, 643), (947, 513, 161, 644), (948, 645, 163, 371), (949, 646, 242, 647), (950, 370, 162, 648), (951, 649, 164, 372), (952, 650, 243, 651), (953, 331, 123, 652), (954, 653, 137, 345), (955, 654, 244, 655), (956, 517, 165, 656), (957, 657, 167, 375), (958, 658, 245, 659), (959, 374, 166, 660), (960, 661, 168, 376), (961, 662, 246, 663), (962, 337, 129, 664), (963, 665, 143, 351), (964, 666, 247, 667), (965, 521, 169, 668), (966, 669, 171, 379), (967, 670, 248, 671), (968, 378, 170, 672), (969, 673, 172, 380), (970, 674, 249, 675), (971, 350, 142, 676), (972, 677, 144, 352), (973, 678, 250, 679), (974, 525, 173, 680), (975, 681, 175, 383), (976, 682, 251, 683), (977, 382, 174, 684), (978, 685, 176, 384), (979, 686, 252, 687), (980, 347, 139, 688), (981, 689, 93, 301), (982, 690, 253, 691), (983, 529, 177, 692), (984, 693, 179, 387), (985, 694, 254, 695), (986, 386, 178, 696), (987, 697, 180, 388), (988, 698, 255, 699), (989, 353, 145, 700), (990, 701, 107, 315), (991, 702, 256, 703), (992, 533, 181, 704), (993, 705, 183, 391), (994, 706, 257, 707), (995, 390, 182, 708), (996, 709, 184, 392), (997, 710, 258, 711), (998, 314, 106, 712), (999, 713, 108, 316), (1000, 714, 259, 715), (1001, 537, 185, 716), (1002, 717, 187, 395), (1003, 718, 260, 719), (1004, 394, 186, 720), (1005, 721, 188, 396), (1006, 722, 261, 723), (1007, 303, 95, 724), (1008, 725, 85, 293), (1009, 726, 262, 727), (1010, 541, 189, 728), (1011, 729, 191, 399), (1012, 730, 263, 731), (1013, 398, 190, 732), (1014, 733, 192, 400), (1015, 734, 264, 735), (1016, 357, 149, 736), (1017, 737, 111, 319), (1018, 738, 265, 739), (1019, 545, 193, 740), (1020, 741, 195, 403), (1021, 742, 266, 743), (1022, 402, 194, 744), (1023, 745, 196, 404), (1024, 746, 267, 747), (1025, 318, 110, 748), (1026, 749, 112, 320), (1027, 750, 268, 751), (1028, 549, 197, 752), (1029, 753, 199, 407), (1030, 754, 269, 755), (1031, 406, 198, 756), (1032, 757, 200, 408), (1033, 758, 270, 759), (1034, 309, 101, 760), (1035, 761, 91, 299), (1036, 762, 271, 763), (1037, 553, 201, 764), (1038, 765, 203, 411), (1039, 766, 272, 767), (1040, 410, 202, 768), (1041, 769, 204, 412), (1042, 770, 273, 771), (1043, 361, 153, 772), (1044, 773, 115, 323), (1045, 774, 274, 775), (1046, 557, 205, 776), (1047, 777, 207, 415), (1048, 778, 275, 779), (1049, 414, 206, 780), (1050, 781, 208, 416), (1051, 782, 276, 783), (1052, 322, 114, 784), (1053, 785, 116, 324), (1054, 786, 277, 787), (1055, 561, 209, 788), (1056, 789, 211, 419), (1057, 790, 278, 791), (1058, 418, 210, 792), (1059, 793, 212, 420), (1060, 794, 279, 795), (1061, 298, 90, 796), (1062, 797, 92, 300), (1063, 798, 280, 799), (1064, 565, 213, 800), (1065, 801, 215, 423), (1066, 802, 281, 803), (1067, 422, 214, 804), (1068, 805, 216, 424), (1069, 806, 282, 807), (1070, 365, 157, 808), (1071, 809, 119, 327), (1072, 810, 283, 811), (1073, 569, 217, 812), (1074, 813, 219, 427), (1075, 814, 284, 815), (1076, 426, 218, 816), (1077, 817, 220, 428), (1078, 818, 285, 819), (1079, 326, 118, 820), (1080, 821, 120, 328), (1081, 822, 286, 823), (1082, 573, 221, 824), (1083, 825, 223, 431), (1084, 826, 287, 827), (1085, 430, 222, 828), (1086, 829, 224, 432), (1087, 830, 288, 831), (1088, 295, 87, 832), (577, 833, 289, 81), (225, 580, 833, 577), (580, 83, 291, 833), (581, 834, 305, 97), (226, 584, 834, 581), (584, 89, 297, 834), (585, 835, 311, 103), (227, 588, 835, 585), (588, 102, 310, 835), (589, 836, 312, 104), (228, 592, 836, 589), (592, 99, 307, 836), (593, 837, 341, 133), (229, 596, 837, 593), (596, 105, 313, 837), (597, 838, 355, 147), (230, 600, 838, 597), (600, 146, 354, 838), (601, 839, 356, 148), (231, 604, 839, 601), (604, 135, 343, 839), (605, 840, 333, 125), (232, 608, 840, 605), (608, 109, 317, 840), (609, 841, 359, 151), (233, 612, 841, 609), (612, 150, 358, 841), (613, 842, 360, 152), (234, 616, 842, 613), (616, 141, 349, 842), (617, 843, 339, 131), (235, 620, 843, 617), (620, 113, 321, 843), (621, 844, 363, 155), (236, 624, 844, 621), (624, 154, 362, 844), (625, 845, 364, 156), (237, 628, 845, 625), (628, 130, 338, 845), (629, 846, 340, 132), (238, 632, 846, 629), (632, 117, 325, 846), (633, 847, 367, 159), (239, 636, 847, 633), (636, 158, 366, 847), (637, 848, 368, 160), (240, 640, 848, 637), (640, 127, 335, 848), (641, 849, 473, 121), (241, 644, 849, 641), (644, 161, 369, 849), (645, 850, 515, 163), (242, 648, 850, 645), (648, 162, 514, 850), (649, 851, 516, 164), (243, 652, 851, 649), (652, 123, 475, 851), (653, 852, 489, 137), (244, 656, 852, 653), (656, 165, 373, 852), (657, 853, 519, 167), (245, 660, 853, 657), (660, 166, 518, 853), (661, 854, 520, 168), (246, 664, 854, 661), (664, 129, 481, 854), (665, 855, 495, 143), (247, 668, 855, 665), (668, 169, 377, 855), (669, 856, 523, 171), (248, 672, 856, 669), (672, 170, 522, 856), (673, 857, 524, 172), (249, 676, 857, 673), (676, 142, 494, 857), (677, 858, 496, 144), (250, 680, 858, 677), (680, 173, 381, 858), (681, 859, 527, 175), (251, 684, 859, 681), (684, 174, 526, 859), (685, 860, 528, 176), (252, 688, 860, 685), (688, 139, 491, 860), (689, 861, 445, 93), (253, 692, 861, 689), (692, 177, 385, 861), (693, 862, 531, 179), (254, 696, 862, 693), (696, 178, 530, 862), (697, 863, 532, 180), (255, 700, 863, 697), (700, 145, 497, 863), (701, 864, 459, 107), (256, 704, 864, 701), (704, 181, 389, 864), (705, 865, 535, 183), (257, 708, 865, 705), (708, 182, 534, 865), (709, 866, 536, 184), (258, 712, 866, 709), (712, 106, 458, 866), (713, 867, 460, 108), (259, 716, 867, 713), (716, 185, 393, 867), (717, 868, 539, 187), (260, 720, 868, 717), (720, 186, 538, 868), (721, 869, 540, 188), (261, 724, 869, 721), (724, 95, 447, 869), (725, 870, 437, 85), (262, 728, 870, 725), (728, 189, 397, 870), (729, 871, 543, 191), (263, 732, 871, 729), (732, 190, 542, 871), (733, 872, 544, 192), (264, 736, 872, 733), (736, 149, 501, 872), (737, 873, 463, 111), (265, 740, 873, 737), (740, 193, 401, 873), (741, 874, 547, 195), (266, 744, 874, 741), (744, 194, 546, 874), (745, 875, 548, 196), (267, 748, 875, 745), (748, 110, 462, 875), (749, 876, 464, 112), (268, 752, 876, 749), (752, 197, 405, 876), (753, 877, 551, 199), (269, 756, 877, 753), (756, 198, 550, 877), (757, 878, 552, 200), (270, 760, 878, 757), (760, 101, 453, 878), (761, 879, 443, 91), (271, 764, 879, 761), (764, 201, 409, 879), (765, 880, 555, 203), (272, 768, 880, 765), (768, 202, 554, 880), (769, 881, 556, 204), (273, 772, 881, 769), (772, 153, 505, 881), (773, 882, 467, 115), (274, 776, 882, 773), (776, 205, 413, 882), (777, 883, 559, 207), (275, 780, 883, 777), (780, 206, 558, 883), (781, 884, 560, 208), (276, 784, 884, 781), (784, 114, 466, 884), (785, 885, 468, 116), (277, 788, 885, 785), (788, 209, 417, 885), (789, 886, 563, 211), (278, 792, 886, 789), (792, 210, 562, 886), (793, 887, 564, 212), (279, 796, 887, 793), (796, 90, 442, 887), (797, 888, 444, 92), (280, 800, 888, 797), (800, 213, 421, 888), (801, 889, 567, 215), (281, 804, 889, 801), (804, 214, 566, 889), (805, 890, 568, 216), (282, 808, 890, 805), (808, 157, 509, 890), (809, 891, 471, 119), (283, 812, 891, 809), (812, 217, 425, 891), (813, 892, 571, 219), (284, 816, 892, 813), (816, 218, 570, 892), (817, 893, 572, 220), (285, 820, 893, 817), (820, 118, 470, 893), (821, 894, 472, 120), (286, 824, 894, 821), (824, 221, 429, 894), (825, 895, 575, 223), (287, 828, 895, 825), (828, 222, 574, 895), (829, 896, 576, 224), (288, 832, 896, 829), (832, 87, 439, 896), (369, 897, 433, 25), (161, 579, 897, 369), (579, 225, 577, 897), (513, 898, 579, 161), (65, 372, 898, 513), (372, 164, 578, 898), (578, 899, 580, 225), (164, 516, 899, 578), (516, 27, 435, 899), (373, 900, 449, 41), (165, 583, 900, 373), (583, 226, 581, 900), (517, 901, 583, 165), (66, 376, 901, 517), (376, 168, 582, 901), (582, 902, 584, 226), (168, 520, 902, 582), (520, 33, 441, 902), (377, 903, 455, 47), (169, 587, 903, 377), (587, 227, 585, 903), (521, 904, 587, 169), (67, 380, 904, 521), (380, 172, 586, 904), (586, 905, 588, 227), (172, 524, 905, 586), (524, 46, 454, 905), (381, 906, 456, 48), (173, 591, 906, 381), (591, 228, 589, 906), (525, 907, 591, 173), (68, 384, 907, 525), (384, 176, 590, 907), (590, 908, 592, 228), (176, 528, 908, 590), (528, 43, 451, 908), (385, 909, 485, 37), (177, 595, 909, 385), (595, 229, 593, 909), (529, 910, 595, 177), (69, 388, 910, 529), (388, 180, 594, 910), (594, 911, 596, 229), (180, 532, 911, 594), (532, 49, 457, 911), (389, 912, 499, 51), (181, 599, 912, 389), (599, 230, 597, 912), (533, 913, 599, 181), (70, 392, 913, 533), (392, 184, 598, 913), (598, 914, 600, 230), (184, 536, 914, 598), (536, 50, 498, 914), (393, 915, 500, 52), (185, 603, 915, 393), (603, 231, 601, 915), (537, 916, 603, 185), (71, 396, 916, 537), (396, 188, 602, 916), (602, 917, 604, 231), (188, 540, 917, 602), (540, 39, 487, 917), (397, 918, 477, 29), (189, 607, 918, 397), (607, 232, 605, 918), (541, 919, 607, 189), (72, 400, 919, 541), (400, 192, 606, 919), (606, 920, 608, 232), (192, 544, 920, 606), (544, 53, 461, 920), (401, 921, 503, 55), (193, 611, 921, 401), (611, 233, 609, 921), (545, 922, 611, 193), (73, 404, 922, 545), (404, 196, 610, 922), (610, 923, 612, 233), (196, 548, 923, 610), (548, 54, 502, 923), (405, 924, 504, 56), (197, 615, 924, 405), (615, 234, 613, 924), (549, 925, 615, 197), (74, 408, 925, 549), (408, 200, 614, 925), (614, 926, 616, 234), (200, 552, 926, 614), (552, 45, 493, 926), (409, 927, 483, 35), (201, 619, 927, 409), (619, 235, 617, 927), (553, 928, 619, 201), (75, 412, 928, 553), (412, 204, 618, 928), (618, 929, 620, 235), (204, 556, 929, 618), (556, 57, 465, 929), (413, 930, 507, 59), (205, 623, 930, 413), (623, 236, 621, 930), (557, 931, 623, 205), (76, 416, 931, 557), (416, 208, 622, 931), (622, 932, 624, 236), (208, 560, 932, 622), (560, 58, 506, 932), (417, 933, 508, 60), (209, 627, 933, 417), (627, 237, 625, 933), (561, 934, 627, 209), (77, 420, 934, 561), (420, 212, 626, 934), (626, 935, 628, 237), (212, 564, 935, 626), (564, 34, 482, 935), (421, 936, 484, 36), (213, 631, 936, 421), (631, 238, 629, 936), (565, 937, 631, 213), (78, 424, 937, 565), (424, 216, 630, 937), (630, 938, 632, 238), (216, 568, 938, 630), (568, 61, 469, 938), (425, 939, 511, 63), (217, 635, 939, 425), (635, 239, 633, 939), (569, 940, 635, 217), (79, 428, 940, 569), (428, 220, 634, 940), (634, 941, 636, 239), (220, 572, 941, 634), (572, 62, 510, 941), (429, 942, 512, 64), (221, 639, 942, 429), (639, 240, 637, 942), (573, 943, 639, 221), (80, 432, 943, 573), (432, 224, 638, 943), (638, 944, 640, 240), (224, 576, 944, 638), (576, 31, 479, 944), (313, 945, 329, 9), (105, 643, 945, 313), (643, 241, 641, 945), (457, 946, 643, 105), (49, 371, 946, 457), (371, 163, 642, 946), (642, 947, 644, 241), (163, 515, 947, 642), (515, 65, 513, 947), (497, 948, 371, 49), (145, 647, 948, 497), (647, 242, 645, 948), (353, 949, 647, 145), (21, 316, 949, 353), (316, 108, 646, 949), (646, 950, 648, 242), (108, 460, 950, 646), (460, 52, 370, 950), (514, 951, 372, 65), (162, 651, 951, 514), (651, 243, 649, 951), (370, 952, 651, 162), (52, 500, 952, 370), (500, 148, 650, 952), (650, 953, 652, 243), (148, 356, 953, 650), (356, 11, 331, 953), (317, 954, 345, 13), (109, 655, 954, 317), (655, 244, 653, 954), (461, 955, 655, 109), (53, 375, 955, 461), (375, 167, 654, 955), (654, 956, 656, 244), (167, 519, 956, 654), (519, 66, 517, 956), (501, 957, 375, 53), (149, 659, 957, 501), (659, 245, 657, 957), (357, 958, 659, 149), (22, 320, 958, 357), (320, 112, 658, 958), (658, 959, 660, 245), (112, 464, 959, 658), (464, 56, 374, 959), (518, 960, 376, 66), (166, 663, 960, 518), (663, 246, 661, 960), (374, 961, 663, 166), (56, 504, 961, 374), (504, 152, 662, 961), (662, 962, 664, 246), (152, 360, 962, 662), (360, 17, 337, 962), (321, 963, 351, 19), (113, 667, 963, 321), (667, 247, 665, 963), (465, 964, 667, 113), (57, 379, 964, 465), (379, 171, 666, 964), (666, 965, 668, 247), (171, 523, 965, 666), (523, 67, 521, 965), (505, 966, 379, 57), (153, 671, 966, 505), (671, 248, 669, 966), (361, 967, 671, 153), (23, 324, 967, 361), (324, 116, 670, 967), (670, 968, 672, 248), (116, 468, 968, 670), (468, 60, 378, 968), (522, 969, 380, 67), (170, 675, 969, 522), (675, 249, 673, 969), (378, 970, 675, 170), (60, 508, 970, 378), (508, 156, 674, 970), (674, 971, 676, 249), (156, 364, 971, 674), (364, 18, 350, 971), (325, 972, 352, 20), (117, 679, 972, 325), (679, 250, 677, 972), (469, 973, 679, 117), (61, 383, 973, 469), (383, 175, 678, 973), (678, 974, 680, 250), (175, 527, 974, 678), (527, 68, 525, 974), (509, 975, 383, 61), (157, 683, 975, 509), (683, 251, 681, 975), (365, 976, 683, 157), (24, 328, 976, 365), (328, 120, 682, 976), (682, 977, 684, 251), (120, 472, 977, 682), (472, 64, 382, 977), (526, 978, 384, 68), (174, 687, 978, 526), (687, 252, 685, 978), (382, 979, 687, 174), (64, 512, 979, 382), (512, 160, 686, 979), (686, 980, 688, 252), (160, 368, 980, 686), (368, 15, 347, 980), (297, 981, 301, 4), (89, 691, 981, 297), (691, 253, 689, 981), (441, 982, 691, 89), (33, 387, 982, 441), (387, 179, 690, 982), (690, 983, 692, 253), (179, 531, 983, 690), (531, 69, 529, 983), (481, 984, 387, 33), (129, 695, 984, 481), (695, 254, 693, 984), (337, 985, 695, 129), (17, 315, 985, 337), (315, 107, 694, 985), (694, 986, 696, 254), (107, 459, 986, 694), (459, 51, 386, 986), (530, 987, 388, 69), (178, 699, 987, 530), (699, 255, 697, 987), (386, 988, 699, 178), (51, 499, 988, 386), (499, 147, 698, 988), (698, 989, 700, 255), (147, 355, 989, 698), (355, 21, 353, 989), (349, 990, 315, 17), (141, 703, 990, 349), (703, 256, 701, 990), (493, 991, 703, 141), (45, 391, 991, 493), (391, 183, 702, 991), (702, 992, 704, 256), (183, 535, 992, 702), (535, 70, 533, 992), (453, 993, 391, 45), (101, 707, 993, 453), (707, 257, 705, 993), (309, 994, 707, 101), (8, 300, 994, 309), (300, 92, 706, 994), (706, 995, 708, 257), (92, 444, 995, 706), (444, 36, 390, 995), (534, 996, 392, 70), (182, 711, 996, 534), (711, 258, 709, 996), (390, 997, 711, 182), (36, 484, 997, 390), (484, 132, 710, 997), (710, 998, 712, 258), (132, 340, 998, 710), (340, 20, 314, 998), (354, 999, 316, 21), (146, 715, 999, 354), (715, 259, 713, 999), (498, 1000, 715, 146), (50, 395, 1000, 498), (395, 187, 714, 1000), (714, 1001, 716, 259), (187, 539, 1001, 714), (539, 71, 537, 1001), (458, 1002, 395, 50), (106, 719, 1002, 458), (719, 260, 717, 1002), (314, 1003, 719, 106), (20, 352, 1003, 314), (352, 144, 718, 1003), (718, 1004, 720, 260), (144, 496, 1004, 718), (496, 48, 394, 1004), (538, 1005, 396, 71), (186, 723, 1005, 538), (723, 261, 721, 1005), (394, 1006, 723, 186), (48, 456, 1006, 394), (456, 104, 722, 1006), (722, 1007, 724, 261), (104, 312, 1007, 722), (312, 6, 303, 1007), (296, 1008, 293, 0), (88, 727, 1008, 296), (727, 262, 725, 1008), (440, 1009, 727, 88), (32, 399, 1009, 440), (399, 191, 726, 1009), (726, 1010, 728, 262), (191, 543, 1010, 726), (543, 72, 541, 1010), (480, 1011, 399, 32), (128, 731, 1011, 480), (731, 263, 729, 1011), (336, 1012, 731, 128), (16, 319, 1012, 336), (319, 111, 730, 1012), (730, 1013, 732, 263), (111, 463, 1013, 730), (463, 55, 398, 1013), (542, 1014, 400, 72), (190, 735, 1014, 542), (735, 264, 733, 1014), (398, 1015, 735, 190), (55, 503, 1015, 398), (503, 151, 734, 1015), (734, 1016, 736, 264), (151, 359, 1016, 734), (359, 22, 357, 1016), (348, 1017, 319, 16), (140, 739, 1017, 348), (739, 265, 737, 1017), (492, 1018, 739, 140), (44, 403, 1018, 492), (403, 195, 738, 1018), (738, 1019, 740, 265), (195, 547, 1019, 738), (547, 73, 545, 1019), (452, 1020, 403, 44), (100, 743, 1020, 452), (743, 266, 741, 1020), (308, 1021, 743, 100), (7, 299, 1021, 308), (299, 91, 742, 1021), (742, 1022, 744, 266), (91, 443, 1022, 742), (443, 35, 402, 1022), (546, 1023, 404, 73), (194, 747, 1023, 546), (747, 267, 745, 1023), (402, 1024, 747, 194), (35, 483, 1024, 402), (483, 131, 746, 1024), (746, 1025, 748, 267), (131, 339, 1025, 746), (339, 19, 318, 1025), (358, 1026, 320, 22), (150, 751, 1026, 358), (751, 268, 749, 1026), (502, 1027, 751, 150), (54, 407, 1027, 502), (407, 199, 750, 1027), (750, 1028, 752, 268), (199, 551, 1028, 750), (551, 74, 549, 1028), (462, 1029, 407, 54), (110, 755, 1029, 462), (755, 269, 753, 1029), (318, 1030, 755, 110), (19, 351, 1030, 318), (351, 143, 754, 1030), (754, 1031, 756, 269), (143, 495, 1031, 754), (495, 47, 406, 1031), (550, 1032, 408, 74), (198, 759, 1032, 550), (759, 270, 757, 1032), (406, 1033, 759, 198), (47, 455, 1033, 406), (455, 103, 758, 1033), (758, 1034, 760, 270), (103, 311, 1034, 758), (311, 8, 309, 1034), (304, 1035, 299, 7), (96, 763, 1035, 304), (763, 271, 761, 1035), (448, 1036, 763, 96), (40, 411, 1036, 448), (411, 203, 762, 1036), (762, 1037, 764, 271), (203, 555, 1037, 762), (555, 75, 553, 1037), (488, 1038, 411, 40), (136, 767, 1038, 488), (767, 272, 765, 1038), (344, 1039, 767, 136), (12, 323, 1039, 344), (323, 115, 766, 1039), (766, 1040, 768, 272), (115, 467, 1040, 766), (467, 59, 410, 1040), (554, 1041, 412, 75), (202, 771, 1041, 554), (771, 273, 769, 1041), (410, 1042, 771, 202), (59, 507, 1042, 410), (507, 155, 770, 1042), (770, 1043, 772, 273), (155, 363, 1043, 770), (363, 23, 361, 1043), (332, 1044, 323, 12), (124, 775, 1044, 332), (775, 274, 773, 1044), (476, 1045, 775, 124), (28, 415, 1045, 476), (415, 207, 774, 1045), (774, 1046, 776, 274), (207, 559, 1046, 774), (559, 76, 557, 1046), (436, 1047, 415, 28), (84, 779, 1047, 436), (779, 275, 777, 1047), (292, 1048, 779, 84), (2, 294, 1048, 292), (294, 86, 778, 1048), (778, 1049, 780, 275), (86, 438, 1049, 778), (438, 30, 414, 1049), (558, 1050, 416, 76), (206, 783, 1050, 558), (783, 276, 781, 1050), (414, 1051, 783, 206), (30, 478, 1051, 414), (478, 126, 782, 1051), (782, 1052, 784, 276), (126, 334, 1052, 782), (334, 14, 322, 1052), (362, 1053, 324, 23), (154, 787, 1053, 362), (787, 277, 785, 1053), (506, 1054, 787, 154), (58, 419, 1054, 506), (419, 211, 786, 1054), (786, 1055, 788, 277), (211, 563, 1055, 786), (563, 77, 561, 1055), (466, 1056, 419, 58), (114, 791, 1056, 466), (791, 278, 789, 1056), (322, 1057, 791, 114), (14, 346, 1057, 322), (346, 138, 790, 1057), (790, 1058, 792, 278), (138, 490, 1058, 790), (490, 42, 418, 1058), (562, 1059, 420, 77), (210, 795, 1059, 562), (795, 279, 793, 1059), (418, 1060, 795, 210), (42, 450, 1060, 418), (450, 98, 794, 1060), (794, 1061, 796, 279), (98, 306, 1061, 794), (306, 5, 298, 1061), (310, 1062, 300, 8), (102, 799, 1062, 310), (799, 280, 797, 1062), (454, 1063, 799, 102), (46, 423, 1063, 454), (423, 215, 798, 1063), (798, 1064, 800, 280), (215, 567, 1064, 798), (567, 78, 565, 1064), (494, 1065, 423, 46), (142, 803, 1065, 494), (803, 281, 801, 1065), (350, 1066, 803, 142), (18, 327, 1066, 350), (327, 119, 802, 1066), (802, 1067, 804, 281), (119, 471, 1067, 802), (471, 63, 422, 1067), (566, 1068, 424, 78), (214, 807, 1068, 566), (807, 282, 805, 1068), (422, 1069, 807, 214), (63, 511, 1069, 422), (511, 159, 806, 1069), (806, 1070, 808, 282), (159, 367, 1070, 806), (367, 24, 365, 1070), (338, 1071, 327, 18), (130, 811, 1071, 338), (811, 283, 809, 1071), (482, 1072, 811, 130), (34, 427, 1072, 482), (427, 219, 810, 1072), (810, 1073, 812, 283), (219, 571, 1073, 810), (571, 79, 569, 1073), (442, 1074, 427, 34), (90, 815, 1074, 442), (815, 284, 813, 1074), (298, 1075, 815, 90), (5, 302, 1075, 298), (302, 94, 814, 1075), (814, 1076, 816, 284), (94, 446, 1076, 814), (446, 38, 426, 1076), (570, 1077, 428, 79), (218, 819, 1077, 570), (819, 285, 817, 1077), (426, 1078, 819, 218), (38, 486, 1078, 426), (486, 134, 818, 1078), (818, 1079, 820, 285), (134, 342, 1079, 818), (342, 10, 326, 1079), (366, 1080, 328, 24), (158, 823, 1080, 366), (823, 286, 821, 1080), (510, 1081, 823, 158), (62, 431, 1081, 510), (431, 223, 822, 1081), (822, 1082, 824, 286), (223, 575, 1082, 822), (575, 80, 573, 1082), (470, 1083, 431, 62), (118, 827, 1083, 470), (827, 287, 825, 1083), (326, 1084, 827, 118), (10, 330, 1084, 326), (330, 122, 826, 1084), (826, 1085, 828, 287), (122, 474, 1085, 826), (474, 26, 430, 1085), (574, 1086, 432, 80), (222, 831, 1086, 574), (831, 288, 829, 1086), (430, 1087, 831, 222), (26, 434, 1087, 430), (434, 82, 830, 1087), (830, 1088, 832, 288), (82, 290, 1088, 830), (290, 3, 295, 1088)])
me_plane.polygons.foreach_set('use_smooth', [True] * 1024)
me_plane.use_remesh_preserve_volume = False
me_plane.use_remesh_preserve_attributes = False
me_plane.use_mirror_vertex_groups = False
me_plane.update()

# ---- objects
ob_plane = bpy.data.objects.new('Plane', me_plane)

# ---- transforms, parenting, visibility, modifiers, constraints
ob_plane.location = (0.0, 0.0, 0.0)
ob_plane.lineart.crease_threshold = 0.0

# ---- collection membership
col_collection_1.objects.link(ob_plane)

# ---- scene / render settings (as saved in the file)
scene.frame_start = 1; scene.frame_end = 250; scene.frame_set(1)
scene.render.engine = 'BLENDER_EEVEE_NEXT'
scene.render.image_settings.color_mode = 'RGB'
scene.render.image_settings.compression = 90
scene.render.resolution_percentage = 50
scene.render.dither_intensity = 0.0
scene.render.bake_margin = 2
scene.render.bake_bias = 0.0
scene.cycles.use_denoising = False
scene.cycles.samples = 10
scene.cycles.sampling_pattern = 'TABULATED_SOBOL'
scene.cycles.light_sampling_threshold = 0.0
scene.cycles.use_adaptive_sampling = False
scene.cycles.use_light_tree = False
scene.cycles.blur_glossy = 0.0
scene.cycles.volume_bounces = 1
scene.cycles.pixel_filter_type = 'GAUSSIAN'
scene.cycles.sample_clamp_indirect = 0.0
scene.view_settings.view_transform = 'Standard'
bpy.context.view_layer.update()

# ---- added for rendering (the .blend has no active camera and no usable light): camera, sun
cam_auto = bpy.data.cameras.new('AutoCamera')
cam_auto.lens = 50.0
cam_auto.sensor_width = 36.0
cam_auto.clip_end = 1000.0
ob_auto_camera = bpy.data.objects.new('AutoCamera', cam_auto)
scene.collection.objects.link(ob_auto_camera)
ob_auto_camera.location = (38.5848, -46.3017, 30.8678)
ob_auto_camera.rotation_euler = (1.09748, -7.21219e-08, 0.694738)
scene.camera = ob_auto_camera
light_auto_sun = bpy.data.lights.new('AutoSun', 'SUN')
light_auto_sun.energy = 3.0
light_auto_sun.angle = 0.0523599
ob_auto_sun = bpy.data.objects.new('AutoSun', light_auto_sun)
scene.collection.objects.link(ob_auto_sun)
ob_auto_sun.rotation_euler = (0.872665, 0.174533, 0.523599)
bpy.context.view_layer.update()
